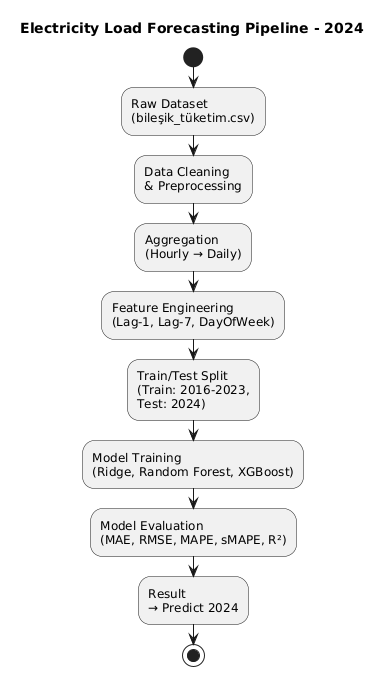

The diagram above was rendered by PlantUML. Its source (embedded in the PNG):
@startuml
title Electricity Load Forecasting Pipeline - 2024

start

:Raw Dataset\n(bileşik_tüketim.csv);

:Data Cleaning\n& Preprocessing;

:Aggregation\n(Hourly → Daily);

:Feature Engineering\n(Lag-1, Lag-7, DayOfWeek);

:Train/Test Split\n(Train: 2016-2023,\nTest: 2024);

:Model Training\n(Ridge, Random Forest, XGBoost);

:Model Evaluation\n(MAE, RMSE, MAPE, sMAPE, R²);

:Result\n→ Predict 2024;

stop
@enduml